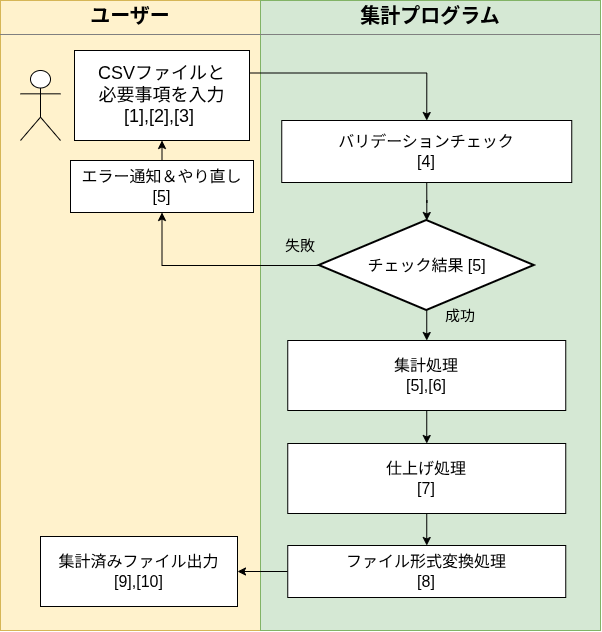

The diagram above was exported from draw.io. Its source (the exported page's mxGraphModel, read from the mxfile embedded in the PNG):
<mxGraphModel dx="1477" dy="796" grid="1" gridSize="10" guides="1" tooltips="1" connect="1" arrows="1" fold="1" page="1" pageScale="1" pageWidth="827" pageHeight="1169" background="light-dark(#ffffff, #121212)" math="0" shadow="0">
  <root>
    <mxCell id="0" />
    <mxCell id="1" parent="0" />
    <mxCell id="oiYZ9e3vJ6bBHwCPT_A7-1" parent="1" style="verticalAlign=top;align=left;overflow=fill;html=1;whiteSpace=wrap;fillColor=#fff2cc;strokeColor=#d6b656;" value="&lt;p style=&quot;margin:0px;margin-top:4px;text-align:center;&quot;&gt;&lt;b&gt;&lt;font style=&quot;font-size: 20px;&quot;&gt;ユーザー&lt;/font&gt;&lt;/b&gt;&lt;/p&gt;&lt;hr size=&quot;1&quot; style=&quot;border-style:solid;&quot;&gt;&lt;div style=&quot;height:2px;&quot;&gt;&lt;/div&gt;" vertex="1">
      <mxGeometry height="630" width="260" x="240" y="40" as="geometry" />
    </mxCell>
    <mxCell id="oiYZ9e3vJ6bBHwCPT_A7-2" parent="1" style="verticalAlign=top;align=left;overflow=fill;html=1;whiteSpace=wrap;fillColor=#d5e8d4;strokeColor=#82b366;" value="&lt;p style=&quot;margin:0px;margin-top:4px;text-align:center;&quot;&gt;&lt;b&gt;&lt;font style=&quot;font-size: 20px;&quot;&gt;集計プログラム&lt;/font&gt;&lt;/b&gt;&lt;/p&gt;&lt;hr size=&quot;1&quot; style=&quot;border-style:solid;&quot;&gt;&lt;div style=&quot;height:2px;&quot;&gt;&lt;/div&gt;" vertex="1">
      <mxGeometry height="630" width="340" x="500" y="40" as="geometry" />
    </mxCell>
    <mxCell id="28J-rYQVwx60aSZ8XAzN-1" parent="1" style="shape=umlActor;verticalLabelPosition=bottom;verticalAlign=top;html=1;labelPerimeter=1;" value="" vertex="1">
      <mxGeometry height="70" width="40" x="260" y="110" as="geometry" />
    </mxCell>
    <mxCell id="Sg9tS_6JhkTn72ZYQ2QI-20" parent="1" style="html=1;whiteSpace=wrap;fontSize=16;" value="エラー通知＆やり直し [5]" vertex="1">
      <mxGeometry height="52" width="183" x="310" y="200" as="geometry" />
    </mxCell>
    <mxCell id="6FL-tAz2G3QAIu2_lsnE-18" edge="1" parent="1" source="S7HgnHRNfkSmRttGTtKE-1" style="edgeStyle=orthogonalEdgeStyle;rounded=0;orthogonalLoop=1;jettySize=auto;html=1;exitX=0;exitY=0.5;exitDx=0;exitDy=0;exitPerimeter=0;entryX=0.5;entryY=1;entryDx=0;entryDy=0;defaultLabelBackgroundColor=page;" target="Sg9tS_6JhkTn72ZYQ2QI-20">
      <mxGeometry relative="1" as="geometry" />
    </mxCell>
    <mxCell id="yhTpg4Qiyuhwa54Ohfmv-8" edge="1" parent="1" source="S7HgnHRNfkSmRttGTtKE-1" style="edgeStyle=orthogonalEdgeStyle;rounded=0;orthogonalLoop=1;jettySize=auto;html=1;exitX=0.5;exitY=1;exitDx=0;exitDy=0;exitPerimeter=0;entryX=0.5;entryY=0;entryDx=0;entryDy=0;defaultLabelBackgroundColor=page;" target="iFZc09m60VwKW9GUKT2T-15">
      <mxGeometry relative="1" as="geometry" />
    </mxCell>
    <mxCell id="S7HgnHRNfkSmRttGTtKE-1" parent="1" style="strokeWidth=2;html=1;shape=mxgraph.flowchart.decision;whiteSpace=wrap;fontSize=16;" value="&lt;div&gt;チェック結果 [5]&lt;/div&gt;" vertex="1">
      <mxGeometry height="90" width="215" x="558.75" y="260" as="geometry" />
    </mxCell>
    <mxCell id="yhTpg4Qiyuhwa54Ohfmv-11" edge="1" parent="1" source="S7HgnHRNfkSmRttGTtKE-5" style="edgeStyle=orthogonalEdgeStyle;rounded=0;orthogonalLoop=1;jettySize=auto;html=1;exitX=1;exitY=0.25;exitDx=0;exitDy=0;entryX=0.5;entryY=0;entryDx=0;entryDy=0;defaultLabelBackgroundColor=page;" target="iFZc09m60VwKW9GUKT2T-11">
      <mxGeometry relative="1" as="geometry" />
    </mxCell>
    <mxCell id="S7HgnHRNfkSmRttGTtKE-5" parent="1" style="html=1;whiteSpace=wrap;fontSize=16;" value="&lt;span style=&quot;background-color: transparent; font-size: 18px;&quot;&gt;CSVファイルと&lt;/span&gt;&lt;div&gt;&lt;span style=&quot;background-color: transparent; color: light-dark(#000000, var(--ge-light-color, #ffffff)); font-size: 18px;&quot;&gt;必要事項を入力&lt;/span&gt;&lt;/div&gt;&lt;div&gt;&lt;span style=&quot;background-color: transparent; color: light-dark(#000000, var(--ge-light-color, #ffffff)); font-size: 18px;&quot;&gt;[1],[2],[3]&lt;/span&gt;&lt;span style=&quot;background-color: transparent; color: light-dark(#000000, var(--ge-light-color, #ffffff)); font-size: 18px;&quot;&gt;&amp;nbsp;&lt;/span&gt;&lt;/div&gt;" vertex="1">
      <mxGeometry height="90" width="175" x="314" y="90" as="geometry" />
    </mxCell>
    <mxCell id="S7HgnHRNfkSmRttGTtKE-8" parent="1" style="text;html=1;whiteSpace=wrap;strokeColor=none;fillColor=none;align=center;verticalAlign=middle;rounded=0;fontSize=15;" value="失敗" vertex="1">
      <mxGeometry height="30" width="60" x="510" y="270" as="geometry" />
    </mxCell>
    <mxCell id="S7HgnHRNfkSmRttGTtKE-9" parent="1" style="text;html=1;whiteSpace=wrap;strokeColor=none;fillColor=none;align=center;verticalAlign=middle;rounded=0;fontSize=15;" value="成功" vertex="1">
      <mxGeometry height="30" width="60" x="670" y="340" as="geometry" />
    </mxCell>
    <mxCell id="S7HgnHRNfkSmRttGTtKE-15" parent="1" style="html=1;whiteSpace=wrap;fontSize=16;" value="&lt;div&gt;集計済みファイル出力&lt;/div&gt;&lt;div&gt;[9],[10&lt;span style=&quot;background-color: transparent; color: light-dark(#000000, var(--ge-light-color, #ffffff));&quot;&gt;]&lt;/span&gt;&lt;/div&gt;" vertex="1">
      <mxGeometry height="70" width="197" x="280" y="576" as="geometry" />
    </mxCell>
    <mxCell id="yhTpg4Qiyuhwa54Ohfmv-12" edge="1" parent="1" source="6FL-tAz2G3QAIu2_lsnE-6" style="edgeStyle=orthogonalEdgeStyle;rounded=0;orthogonalLoop=1;jettySize=auto;html=1;exitX=0;exitY=0.5;exitDx=0;exitDy=0;entryX=1;entryY=0.5;entryDx=0;entryDy=0;defaultLabelBackgroundColor=page;" target="S7HgnHRNfkSmRttGTtKE-15">
      <mxGeometry relative="1" as="geometry" />
    </mxCell>
    <mxCell id="6FL-tAz2G3QAIu2_lsnE-6" parent="1" style="html=1;whiteSpace=wrap;fontSize=16;" value="&lt;div&gt;&lt;span style=&quot;background-color: transparent; color: light-dark(#000000, var(--ge-light-color, #ffffff));&quot;&gt;ファイル形式変換処理&lt;/span&gt;&lt;/div&gt;&lt;div&gt;[8]&lt;/div&gt;" vertex="1">
      <mxGeometry height="52" width="278" x="527.25" y="585" as="geometry" />
    </mxCell>
    <mxCell id="5K4Nt2Mkvwj2vvzEYG3e-1" edge="1" parent="1" source="Sg9tS_6JhkTn72ZYQ2QI-20" style="edgeStyle=orthogonalEdgeStyle;rounded=0;orthogonalLoop=1;jettySize=auto;html=1;exitX=0.5;exitY=0;exitDx=0;exitDy=0;entryX=0.5;entryY=1;entryDx=0;entryDy=0;defaultLabelBackgroundColor=page;" target="S7HgnHRNfkSmRttGTtKE-5">
      <mxGeometry relative="1" as="geometry" />
    </mxCell>
    <mxCell id="yhTpg4Qiyuhwa54Ohfmv-4" edge="1" parent="1" source="iFZc09m60VwKW9GUKT2T-11" style="edgeStyle=orthogonalEdgeStyle;rounded=0;orthogonalLoop=1;jettySize=auto;html=1;exitX=0.5;exitY=1;exitDx=0;exitDy=0;defaultLabelBackgroundColor=page;" target="S7HgnHRNfkSmRttGTtKE-1">
      <mxGeometry relative="1" as="geometry" />
    </mxCell>
    <mxCell id="iFZc09m60VwKW9GUKT2T-11" parent="1" style="html=1;whiteSpace=wrap;fontSize=16;" value="バリデーションチェック&lt;div&gt;[4]&lt;/div&gt;" vertex="1">
      <mxGeometry height="62" width="290" x="521.25" y="160" as="geometry" />
    </mxCell>
    <mxCell id="yhTpg4Qiyuhwa54Ohfmv-9" edge="1" parent="1" source="iFZc09m60VwKW9GUKT2T-15" style="edgeStyle=orthogonalEdgeStyle;rounded=0;orthogonalLoop=1;jettySize=auto;html=1;exitX=0.5;exitY=1;exitDx=0;exitDy=0;entryX=0.5;entryY=0;entryDx=0;entryDy=0;defaultLabelBackgroundColor=page;" target="yhTpg4Qiyuhwa54Ohfmv-7">
      <mxGeometry relative="1" as="geometry" />
    </mxCell>
    <mxCell id="iFZc09m60VwKW9GUKT2T-15" parent="1" style="html=1;whiteSpace=wrap;fontSize=16;" value="&lt;div&gt;集計処理&lt;br&gt;&lt;div&gt;[5],[6]&lt;/div&gt;&lt;/div&gt;" vertex="1">
      <mxGeometry height="70" width="278" x="527.25" y="380" as="geometry" />
    </mxCell>
    <mxCell id="yhTpg4Qiyuhwa54Ohfmv-10" edge="1" parent="1" source="yhTpg4Qiyuhwa54Ohfmv-7" style="edgeStyle=orthogonalEdgeStyle;rounded=0;orthogonalLoop=1;jettySize=auto;html=1;exitX=0.5;exitY=1;exitDx=0;exitDy=0;entryX=0.5;entryY=0;entryDx=0;entryDy=0;defaultLabelBackgroundColor=page;" target="6FL-tAz2G3QAIu2_lsnE-6">
      <mxGeometry relative="1" as="geometry" />
    </mxCell>
    <mxCell id="yhTpg4Qiyuhwa54Ohfmv-7" parent="1" style="html=1;whiteSpace=wrap;fontSize=16;" value="&lt;div&gt;仕上げ処理&lt;br&gt;&lt;div&gt;[7]&lt;/div&gt;&lt;/div&gt;" vertex="1">
      <mxGeometry height="70" width="278" x="527.25" y="483" as="geometry" />
    </mxCell>
  </root>
</mxGraphModel>